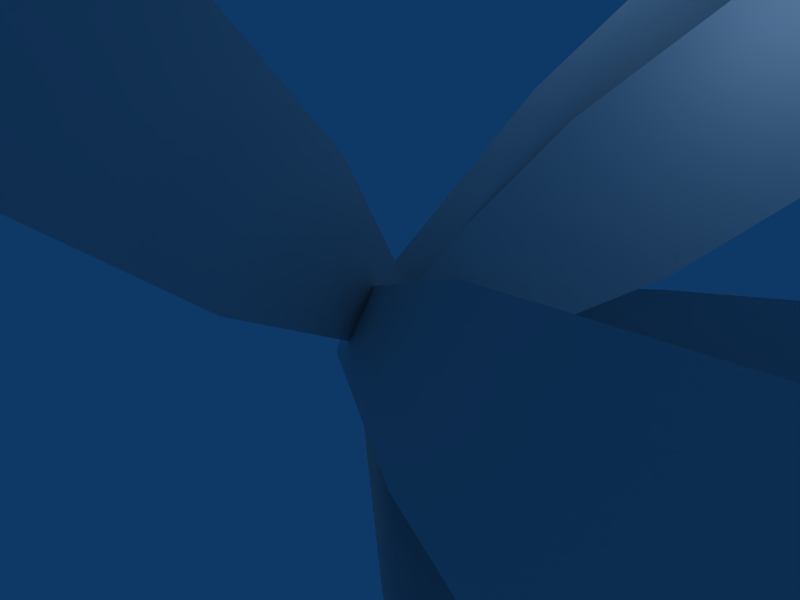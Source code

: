 # Source: 2.blend  (saved by Blender 2.41.0; exported with 4.5.12 LTS)
import bpy
from mathutils import Matrix  # noqa: F401  (used for matrix-valued properties, if any)

bpy.ops.wm.read_factory_settings(use_empty=True)
scene = bpy.context.scene
scene.name = 'Scene'

# ---- collections
col_collection_1 = bpy.data.collections.new('Collection 1'); scene.collection.children.link(col_collection_1)

# ---- world
world_world = bpy.data.worlds.new('World'); scene.world = world_world
world_world.color = (0.05656, 0.2208, 0.4)
world_world.use_sun_shadow = False
world_world.sun_shadow_jitter_overblur = 0.0
world_world.cycles.sampling_method = 'MANUAL'
world_world.cycles.sample_map_resolution = 256

# ---- cameras
cam_camera = bpy.data.cameras.new('Camera')
cam_camera.passepartout_alpha = 0.2
cam_camera.clip_end = 100.0
cam_camera.lens = 35.0
cam_camera.ortho_scale = 7.314
cam_camera.show_passepartout = False
cam_camera.show_safe_areas = True
cam_camera.dof.focus_distance = 0.0
cam_camera.dof.aperture_fstop = 128.0

# ---- lights
light_spot = bpy.data.lights.new('Spot', 'POINT')
light_spot.transmission_factor = 0.0
light_spot.cutoff_distance = 30.0
light_spot.energy = 100.0
light_spot.shadow_buffer_clip_start = 1.001
light_spot.shadow_soft_size = 1.0
light_spot.shadow_maximum_resolution = 0.006
light_spot.use_absolute_resolution = True
light_spot.cycles.use_multiple_importance_sampling = False

# ---- meshes
me_plane = bpy.data.meshes.new('Plane')
me_plane.from_pydata([(1.056, 4.801, -1.911), (0.7947, 0.4037, -0.3383), (-0.8281, 0.5289, -0.2934), (-0.9407, 4.955, -1.856), (-0.866, 9.37, -3.425), (1.131, 9.216, -3.48), (1.185, 12.42, -4.619), (-0.8118, 12.58, -4.564), (-5.015, 3.694, 7.152), (-6.421, 4.448, 5.801), (-5.056, 3.411, 4.181), (-3.651, 2.657, 5.532), (-1.771, 1.227, 3.301), (-0.2123, -0.02899, 0.7624), (-0.9768, 0.3813, 0.02725), (-3.176, 1.982, 1.949), (1.811, 3.212, 2.402), (0.223, -0.1357, 0.6474), (0.7265, -0.03854, -0.157), (2.871, 3.416, 0.7097), (4.738, 6.82, 2.021), (3.679, 6.615, 3.713), (5.035, 9.086, 4.666), (6.094, 9.29, 2.973), (-7.33, 10.07, -3.898), (-5.888, 13.19, -3.027), (-4.065, 10.04, -2.135), (-5.507, 6.918, -3.006), (-2.995, 2.582, -1.777), (-0.1061, -0.9315, -0.3201), (0.5793, 0.5529, 0.09409), (-1.553, 5.705, -0.9056), (0.9602, 5.555, 0.2847), (-0.4376, 1.345, 0.2899), (0.1407, 0.4975, -0.144), (2.177, 3.772, -0.628), (3.895, 7.517, -0.8728), (2.678, 9.299, 0.03992), (3.926, 12.02, -0.1378), (5.142, 10.24, -1.05), (-1.739, 6.471, -5.133), (-0.9776, 7.575, -3.883), (-0.6253, 5.932, -2.659), (-1.387, 4.829, -3.909), (-0.9013, 2.566, -2.224), (-0.2165, 0.5948, -0.2114), (0.1454, 1.12, 0.3826), (-0.1399, 3.67, -0.974), (-1.378, 3.61, 1.518), (0.02386, 0.6563, -0.645), (-0.2932, -0.2786, 0.01829), (-2.045, 1.643, 2.913), (-3.622, 4.083, 5.444), (-2.955, 6.049, 4.049), (-4.1, 7.82, 5.886), (-4.768, 5.853, 7.282), (2.354, 6.228, -6.021), (4.038, 6.206, -4.934), (3.245, 4.625, -3.62), (1.561, 4.647, -4.707), (0.4686, 2.47, -2.897), (-0.1814, 0.2877, -0.8024), (0.6189, 0.2771, -0.2857), (2.152, 2.448, -1.81), (1.708, 1.557, 3.156), (-0.05569, 0.5108, 0.9075), (0.7189, 0.3389, 0.1525), (3.133, 1.241, 1.768), (5.223, 2.215, 3.7), (3.799, 2.532, 5.089), (5.316, 3.239, 6.492), (6.74, 2.923, 5.104), (-5.505, 7.463, 0.7787), (-5.517, 7.416, -1.22), (-4.152, 5.583, -1.177), (-4.141, 5.631, 0.8222), (-2.261, 3.106, 0.8821), (-0.3834, 0.5788, 0.7546), (-0.3928, 0.5402, -0.8695), (-2.272, 3.059, -1.117)], [], [(0, 3, 2, 1), (3, 0, 5, 4), (4, 5, 6, 7), (11, 10, 9, 8), (12, 15, 10, 11), (15, 12, 13, 14), (16, 19, 18, 17), (19, 16, 21, 20), (20, 21, 22, 23), (27, 26, 25, 24), (28, 31, 26, 27), (31, 28, 29, 30), (32, 35, 34, 33), (35, 32, 37, 36), (36, 37, 38, 39), (43, 42, 41, 40), (44, 47, 42, 43), (47, 44, 45, 46), (48, 51, 50, 49), (51, 48, 53, 52), (52, 53, 54, 55), (59, 58, 57, 56), (60, 63, 58, 59), (63, 60, 61, 62), (64, 67, 66, 65), (67, 64, 69, 68), (68, 69, 70, 71), (75, 74, 73, 72), (76, 79, 74, 75), (79, 76, 77, 78)])
_uv = me_plane.uv_layers.new(name='UVMap')
_uv.uv.foreach_set('vector', [0.1236, 0.02383, 0.1236, 0.9642, 0.01, 0.9642, 0.01, 0.02383, 0.1236, 0.9642, 0.1236, 0.02383, 0.3196, 0.02383, 0.3196, 0.9642, 0.3196, 0.9642, 0.3196, 0.02383, 0.44, 0.02383, 0.44, 0.9642, 0.257, 0.9642, 0.257, 0.02383, 0.44, 0.02383, 0.44, 0.9642, 0.0946, 0.9642, 0.0946, 0.02383, 0.257, 0.02383, 0.257, 0.9642, 0.0946, 0.02383, 0.0946, 0.9642, 0.01, 0.9642, 0.01, 0.02383, 0.1236, 0.02383, 0.1236, 0.9642, 0.01, 0.9642, 0.01, 0.02383, 0.1236, 0.9642, 0.1236, 0.02383, 0.3196, 0.02383, 0.3196, 0.9642, 0.3196, 0.9642, 0.3196, 0.02383, 0.44, 0.02383, 0.44, 0.9642, 0.3074, 0.9642, 0.3074, 0.02383, 0.44, 0.02383, 0.44, 0.9642, 0.1373, 0.9642, 0.1373, 0.02383, 0.3074, 0.02383, 0.3074, 0.9642, 0.1373, 0.02383, 0.1373, 0.9642, 0.01, 0.9642, 0.01, 0.02383, 0.0946, 0.02383, 0.0946, 0.9642, 0.01, 0.9642, 0.01, 0.02383, 0.0946, 0.9642, 0.0946, 0.02383, 0.2357, 0.02383, 0.2357, 0.9642, 0.2357, 0.9642, 0.2357, 0.02383, 0.3835, 0.02383, 0.3835, 0.9642, 0.2357, 0.9642, 0.2357, 0.02383, 0.3835, 0.02383, 0.3835, 0.9642, 0.0946, 0.9642, 0.0946, 0.02383, 0.2357, 0.02383, 0.2357, 0.9642, 0.0946, 0.02383, 0.0946, 0.9642, 0.01, 0.9642, 0.01, 0.02383, 0.1373, 0.02383, 0.1373, 0.9642, 0.01, 0.9642, 0.01, 0.02383, 0.1373, 0.9642, 0.1373, 0.02383, 0.3074, 0.02383, 0.3074, 0.9642, 0.3074, 0.9642, 0.3074, 0.02383, 0.44, 0.02383, 0.44, 0.9642, 0.3196, 0.9642, 0.3196, 0.02383, 0.44, 0.02383, 0.44, 0.9642, 0.1236, 0.9642, 0.1236, 0.02383, 0.3196, 0.02383, 0.3196, 0.9642, 0.1236, 0.02383, 0.1236, 0.9642, 0.01, 0.9642, 0.01, 0.02383, 0.0946, 0.02383, 0.0946, 0.9642, 0.01, 0.9642, 0.01, 0.02383, 0.0946, 0.9642, 0.0946, 0.02383, 0.257, 0.02383, 0.257, 0.9642, 0.257, 0.9642, 0.257, 0.02383, 0.44, 0.02383, 0.44, 0.9642, 0.3196, 0.9642, 0.3196, 0.02383, 0.44, 0.02383, 0.44, 0.9642, 0.1236, 0.9642, 0.1236, 0.02383, 0.3196, 0.02383, 0.3196, 0.9642, 0.1236, 0.02383, 0.1236, 0.9642, 0.01, 0.9642, 0.01, 0.02383])
_ca = me_plane.color_attributes.new('Col', 'BYTE_COLOR', 'CORNER')
_ca.data.foreach_set('color', [1.0, 1.0, 1.0, 1.0, 1.0, 1.0, 1.0, 1.0, 1.0, 1.0, 1.0, 1.0, 1.0, 1.0, 1.0, 1.0, 1.0, 1.0, 1.0, 1.0, 1.0, 1.0, 1.0, 1.0, 1.0, 1.0, 1.0, 1.0, 1.0, 1.0, 1.0, 1.0, 1.0, 1.0, 1.0, 1.0, 1.0, 1.0, 1.0, 1.0, 1.0, 1.0, 1.0, 1.0, 1.0, 1.0, 1.0, 1.0, 1.0, 1.0, 1.0, 1.0, 1.0, 1.0, 1.0, 1.0, 1.0, 1.0, 1.0, 1.0, 1.0, 1.0, 1.0, 1.0, 1.0, 1.0, 1.0, 1.0, 1.0, 1.0, 1.0, 1.0, 1.0, 1.0, 1.0, 1.0, 1.0, 1.0, 1.0, 1.0, 1.0, 1.0, 1.0, 1.0, 1.0, 1.0, 1.0, 1.0, 1.0, 1.0, 1.0, 1.0, 1.0, 1.0, 1.0, 1.0, 1.0, 1.0, 1.0, 1.0, 1.0, 1.0, 1.0, 1.0, 1.0, 1.0, 1.0, 1.0, 1.0, 1.0, 1.0, 1.0, 1.0, 1.0, 1.0, 1.0, 1.0, 1.0, 1.0, 1.0, 1.0, 1.0, 1.0, 1.0, 1.0, 1.0, 1.0, 1.0, 1.0, 1.0, 1.0, 1.0, 1.0, 1.0, 1.0, 1.0, 1.0, 1.0, 1.0, 1.0, 1.0, 1.0, 1.0, 1.0, 1.0, 1.0, 1.0, 1.0, 1.0, 1.0, 1.0, 1.0, 1.0, 1.0, 1.0, 1.0, 1.0, 1.0, 1.0, 1.0, 1.0, 1.0, 1.0, 1.0, 1.0, 1.0, 1.0, 1.0, 1.0, 1.0, 1.0, 1.0, 1.0, 1.0, 1.0, 1.0, 1.0, 1.0, 1.0, 1.0, 1.0, 1.0, 1.0, 1.0, 1.0, 1.0, 1.0, 1.0, 1.0, 1.0, 1.0, 1.0, 1.0, 1.0, 1.0, 1.0, 1.0, 1.0, 1.0, 1.0, 1.0, 1.0, 1.0, 1.0, 1.0, 1.0, 1.0, 1.0, 1.0, 1.0, 1.0, 1.0, 1.0, 1.0, 1.0, 1.0, 1.0, 1.0, 1.0, 1.0, 1.0, 1.0, 1.0, 1.0, 1.0, 1.0, 1.0, 1.0, 1.0, 1.0, 1.0, 1.0, 1.0, 1.0, 1.0, 1.0, 1.0, 1.0, 1.0, 1.0, 1.0, 1.0, 1.0, 1.0, 1.0, 1.0, 1.0, 1.0, 1.0, 1.0, 1.0, 1.0, 1.0, 1.0, 1.0, 1.0, 1.0, 1.0, 1.0, 1.0, 1.0, 1.0, 1.0, 1.0, 1.0, 1.0, 1.0, 1.0, 1.0, 1.0, 1.0, 1.0, 1.0, 1.0, 1.0, 1.0, 1.0, 1.0, 1.0, 1.0, 1.0, 1.0, 1.0, 1.0, 1.0, 1.0, 1.0, 1.0, 1.0, 1.0, 1.0, 1.0, 1.0, 1.0, 1.0, 1.0, 1.0, 1.0, 1.0, 1.0, 1.0, 1.0, 1.0, 1.0, 1.0, 1.0, 1.0, 1.0, 1.0, 1.0, 1.0, 1.0, 1.0, 1.0, 1.0, 1.0, 1.0, 1.0, 1.0, 1.0, 1.0, 1.0, 1.0, 1.0, 1.0, 1.0, 1.0, 1.0, 1.0, 1.0, 1.0, 1.0, 1.0, 1.0, 1.0, 1.0, 1.0, 1.0, 1.0, 1.0, 1.0, 1.0, 1.0, 1.0, 1.0, 1.0, 1.0, 1.0, 1.0, 1.0, 1.0, 1.0, 1.0, 1.0, 1.0, 1.0, 1.0, 1.0, 1.0, 1.0, 1.0, 1.0, 1.0, 1.0, 1.0, 1.0, 1.0, 1.0, 1.0, 1.0, 1.0, 1.0, 1.0, 1.0, 1.0, 1.0, 1.0, 1.0, 1.0, 1.0, 1.0, 1.0, 1.0, 1.0, 1.0, 1.0, 1.0, 1.0, 1.0, 1.0, 1.0, 1.0, 1.0, 1.0, 1.0, 1.0, 1.0, 1.0, 1.0, 1.0, 1.0, 1.0, 1.0, 1.0, 1.0, 1.0, 1.0, 1.0, 1.0, 1.0, 1.0, 1.0, 1.0, 1.0, 1.0, 1.0, 1.0, 1.0, 1.0, 1.0, 1.0, 1.0, 1.0, 1.0, 1.0, 1.0, 1.0, 1.0, 1.0, 1.0, 1.0, 1.0, 1.0, 1.0, 1.0, 1.0, 1.0, 1.0, 1.0, 1.0, 1.0, 1.0, 1.0, 1.0, 1.0, 1.0, 1.0, 1.0, 1.0, 1.0, 1.0, 1.0, 1.0, 1.0, 1.0, 1.0, 1.0, 1.0, 1.0, 1.0, 1.0, 1.0, 1.0, 1.0, 1.0, 1.0, 1.0, 1.0, 1.0, 1.0, 1.0, 1.0, 1.0, 1.0, 1.0, 1.0, 1.0, 1.0, 1.0, 1.0])
me_plane.use_remesh_preserve_volume = False
me_plane.use_remesh_preserve_attributes = False
me_plane.use_mirror_vertex_groups = False
me_plane.update()

# ---- objects
ob_plane = bpy.data.objects.new('Plane', me_plane)
ob_lamp = bpy.data.objects.new('Lamp', light_spot)
ob_camera = bpy.data.objects.new('Camera', cam_camera)

# ---- transforms, parenting, visibility, modifiers, constraints
ob_plane.location = (0.0, 0.0, 0.0)
ob_plane.rotation_euler = (0.0, -0.0, -1.571)
ob_plane.lock_rotations_4d = False
ob_plane.empty_display_type = 'ARROWS'
ob_plane.color = (0.0, 0.0, 0.0, 1.0)
ob_plane.lineart.crease_threshold = 0.0
ob_lamp.location = (4.076, 1.005, 5.904)
ob_lamp.rotation_euler = (0.6503, 0.05522, 1.866)
ob_lamp.lock_rotations_4d = False
ob_lamp.empty_display_type = 'ARROWS'
ob_lamp.color = (0.0, 0.0, 0.0, 0.0)
ob_lamp.lineart.crease_threshold = 0.0
ob_camera.location = (7.481, -6.508, 5.344)
ob_camera.rotation_euler = (1.109, 0.01082, 0.8149)
ob_camera.lock_rotations_4d = False
ob_camera.empty_display_type = 'ARROWS'
ob_camera.color = (0.0, 0.0, 0.0, 0.0)
ob_camera.display_type = 'WIRE'
ob_camera.lineart.crease_threshold = 0.0

# ---- collection membership
col_collection_1.objects.link(ob_plane)
col_collection_1.objects.link(ob_lamp)
col_collection_1.objects.link(ob_camera)

# ---- scene / render settings (as saved in the file)
scene.camera = ob_camera
scene.frame_start = 1; scene.frame_end = 250; scene.frame_set(1)
scene.render.engine = 'BLENDER_EEVEE_NEXT'
scene.render.image_settings.color_mode = 'RGB'
scene.render.image_settings.compression = 90
scene.render.resolution_x = 800
scene.render.resolution_y = 600
scene.render.pixel_aspect_x = 100.0
scene.render.pixel_aspect_y = 100.0
scene.render.fps = 25
scene.render.dither_intensity = 0.0
scene.render.use_compositing = False
scene.render.use_sequencer = False
scene.render.bake_bias = 0.0
scene.render.use_stamp_time = False
scene.render.use_stamp_date = False
scene.render.use_stamp_frame = False
scene.render.use_stamp_camera = False
scene.render.use_stamp_scene = False
scene.render.use_stamp_filename = False
scene.render.use_stamp_render_time = False
scene.render.stamp_font_size = 0
scene.cycles.use_denoising = False
scene.cycles.samples = 10
scene.cycles.sampling_pattern = 'TABULATED_SOBOL'
scene.cycles.light_sampling_threshold = 0.0
scene.cycles.use_adaptive_sampling = False
scene.cycles.use_light_tree = False
scene.cycles.blur_glossy = 0.0
scene.cycles.volume_bounces = 1
scene.cycles.pixel_filter_type = 'GAUSSIAN'
scene.cycles.sample_clamp_indirect = 0.0
scene.view_settings.view_transform = 'Raw'
bpy.context.view_layer.update()
